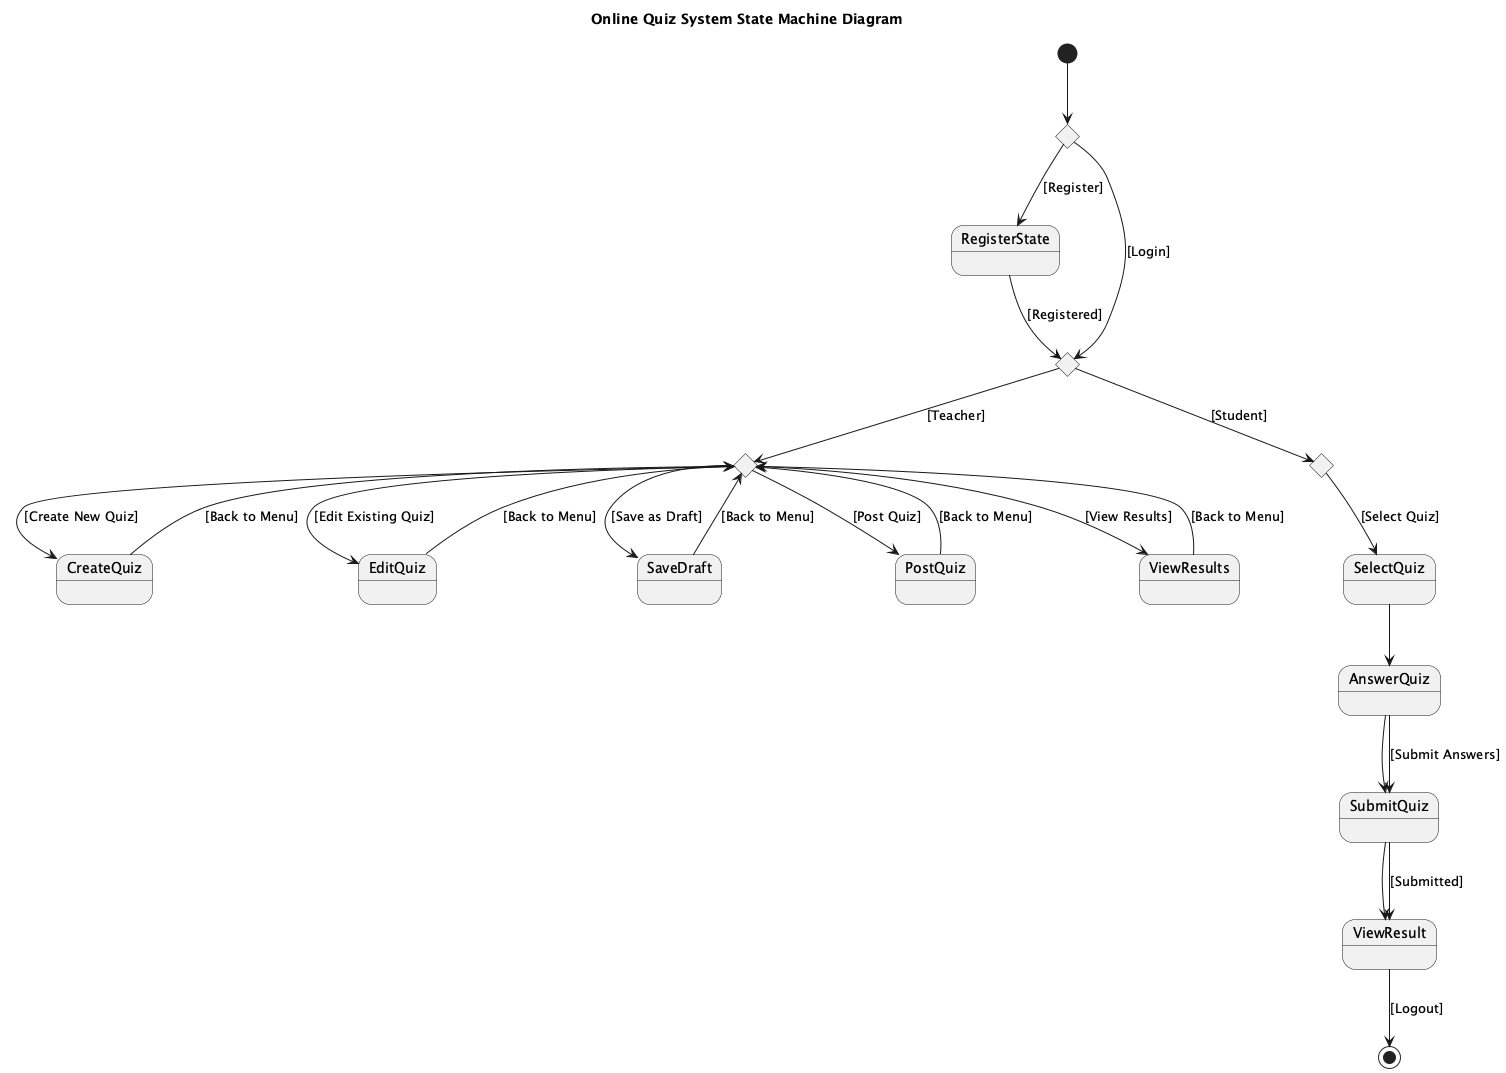

The diagram above was rendered by PlantUML. Its source (embedded in the PNG):
@startuml
title Online Quiz System State Machine Diagram

state Start <<choice>>
state RegisterState
state LoginState <<choice>>
state TeacherChoice <<choice>>
state StudentChoice <<choice>>

state CreateQuiz
state EditQuiz
state SaveDraft
state PostQuiz
state ViewResults

state SelectQuiz
state AnswerQuiz
state SubmitQuiz
state ViewResult

[*] --> Start

Start --> RegisterState : [Register]
Start --> LoginState : [Login]

RegisterState --> LoginState : [Registered]

LoginState --> TeacherChoice : [Teacher]
LoginState --> StudentChoice : [Student]

TeacherChoice --> CreateQuiz : [Create New Quiz]
TeacherChoice --> EditQuiz : [Edit Existing Quiz]
TeacherChoice --> SaveDraft : [Save as Draft]
TeacherChoice --> PostQuiz : [Post Quiz]
TeacherChoice --> ViewResults : [View Results]

StudentChoice --> SelectQuiz : [Select Quiz]
SelectQuiz --> AnswerQuiz
AnswerQuiz --> SubmitQuiz
SubmitQuiz --> ViewResult

CreateQuiz --> TeacherChoice : [Back to Menu]
EditQuiz --> TeacherChoice : [Back to Menu]
SaveDraft --> TeacherChoice : [Back to Menu]
PostQuiz --> TeacherChoice : [Back to Menu]
ViewResults --> TeacherChoice : [Back to Menu]

AnswerQuiz --> SubmitQuiz : [Submit Answers]
SubmitQuiz --> ViewResult : [Submitted]

ViewResult --> [*] : [Logout]
@enduml